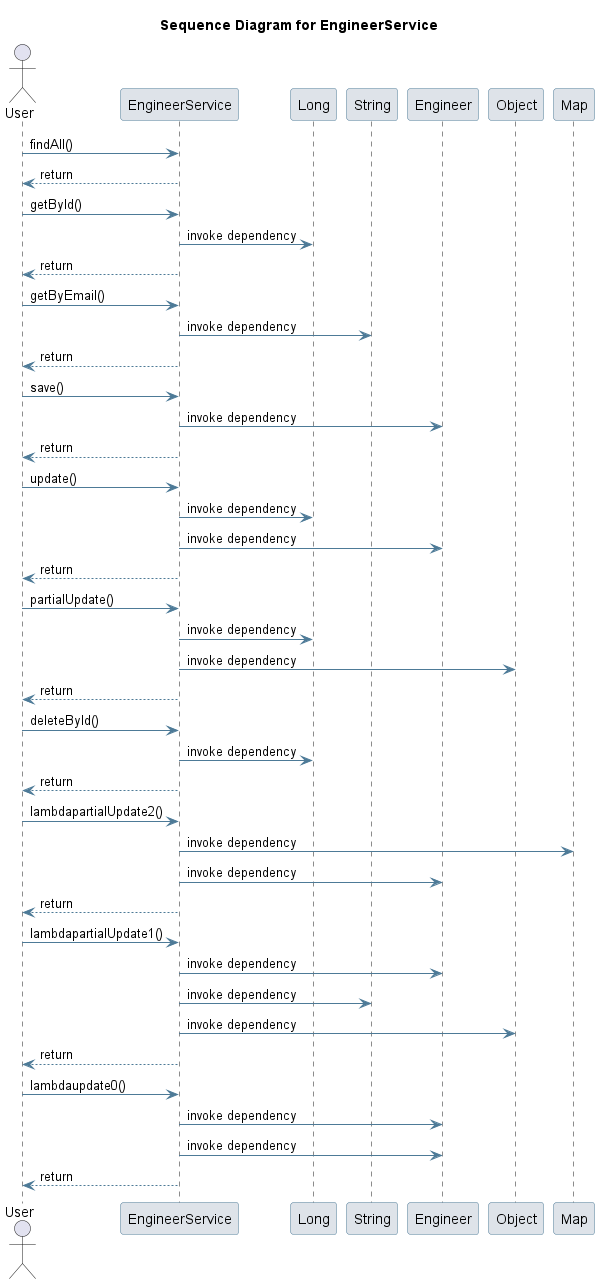

The diagram above was rendered by PlantUML. Its source (embedded in the PNG):
@startuml
skinparam sequence {
 ArrowColor #4D7A97 
 ParticipantBorderColor #4D7A97 
 ParticipantBackgroundColor #DEE3E9 
}
title Sequence Diagram for EngineerService

actor User
User -> EngineerService: findAll()
EngineerService --> User : return
User -> EngineerService: getById()
participant Long
EngineerService -> Long: invoke dependency
EngineerService --> User : return
User -> EngineerService: getByEmail()
participant String
EngineerService -> String: invoke dependency
EngineerService --> User : return
User -> EngineerService: save()
participant Engineer
EngineerService -> Engineer: invoke dependency
EngineerService --> User : return
User -> EngineerService: update()
EngineerService -> Long: invoke dependency
EngineerService -> Engineer: invoke dependency
EngineerService --> User : return
User -> EngineerService: partialUpdate()
EngineerService -> Long: invoke dependency
participant Object
EngineerService -> Object: invoke dependency
EngineerService --> User : return
User -> EngineerService: deleteById()
EngineerService -> Long: invoke dependency
EngineerService --> User : return
User -> EngineerService: lambdapartialUpdate2()
participant Map
EngineerService -> Map: invoke dependency
EngineerService -> Engineer: invoke dependency
EngineerService --> User : return
User -> EngineerService: lambdapartialUpdate1()
EngineerService -> Engineer: invoke dependency
EngineerService -> String: invoke dependency
EngineerService -> Object: invoke dependency
EngineerService --> User : return
User -> EngineerService: lambdaupdate0()
EngineerService -> Engineer: invoke dependency
EngineerService -> Engineer: invoke dependency
EngineerService --> User : return
@enduml